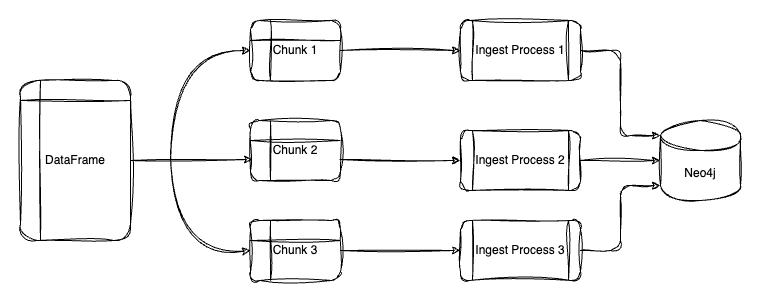

The diagram above was exported from draw.io. Its source (the exported page's mxGraphModel, read from the mxfile embedded in the PNG):
<mxGraphModel dx="1054" dy="696" grid="1" gridSize="10" guides="1" tooltips="1" connect="1" arrows="1" fold="1" page="1" pageScale="1" pageWidth="850" pageHeight="1100" math="0" shadow="0">
  <root>
    <mxCell id="0" />
    <mxCell id="1" parent="0" />
    <mxCell id="VzUmcalP01DyTCPIiZWe-1" value="DataFrame" style="shape=internalStorage;whiteSpace=wrap;html=1;backgroundOutline=1;rounded=1;labelBackgroundColor=none;sketch=1;curveFitting=1;jiggle=2;" vertex="1" parent="1">
      <mxGeometry x="40" y="200" width="110" height="160" as="geometry" />
    </mxCell>
    <mxCell id="VzUmcalP01DyTCPIiZWe-2" value="Chunk 1" style="shape=internalStorage;whiteSpace=wrap;html=1;backgroundOutline=1;rounded=1;labelBackgroundColor=none;sketch=1;curveFitting=1;jiggle=2;" vertex="1" parent="1">
      <mxGeometry x="270" y="140" width="90" height="60" as="geometry" />
    </mxCell>
    <mxCell id="VzUmcalP01DyTCPIiZWe-3" value="Chunk 2" style="shape=internalStorage;whiteSpace=wrap;html=1;backgroundOutline=1;rounded=1;labelBackgroundColor=none;sketch=1;curveFitting=1;jiggle=2;" vertex="1" parent="1">
      <mxGeometry x="270" y="240" width="90" height="60" as="geometry" />
    </mxCell>
    <mxCell id="VzUmcalP01DyTCPIiZWe-4" value="Chunk 3" style="shape=internalStorage;whiteSpace=wrap;html=1;backgroundOutline=1;rounded=1;labelBackgroundColor=none;sketch=1;curveFitting=1;jiggle=2;" vertex="1" parent="1">
      <mxGeometry x="270" y="340" width="90" height="60" as="geometry" />
    </mxCell>
    <mxCell id="VzUmcalP01DyTCPIiZWe-5" value="Ingest Process 2" style="shape=process;whiteSpace=wrap;html=1;backgroundOutline=1;rounded=1;labelBackgroundColor=none;sketch=1;curveFitting=1;jiggle=2;" vertex="1" parent="1">
      <mxGeometry x="480" y="250" width="120" height="60" as="geometry" />
    </mxCell>
    <mxCell id="VzUmcalP01DyTCPIiZWe-6" value="Neo4j" style="shape=cylinder3;whiteSpace=wrap;html=1;boundedLbl=1;backgroundOutline=1;size=15;rounded=1;labelBackgroundColor=none;sketch=1;curveFitting=1;jiggle=2;" vertex="1" parent="1">
      <mxGeometry x="680" y="240" width="80" height="80" as="geometry" />
    </mxCell>
    <mxCell id="VzUmcalP01DyTCPIiZWe-7" value="" style="endArrow=classic;html=1;rounded=1;exitX=1;exitY=0.5;exitDx=0;exitDy=0;entryX=0;entryY=0.5;entryDx=0;entryDy=0;labelBackgroundColor=none;fontColor=default;sketch=1;curveFitting=1;jiggle=2;" edge="1" parent="1" source="VzUmcalP01DyTCPIiZWe-4" target="VzUmcalP01DyTCPIiZWe-18">
      <mxGeometry width="50" height="50" relative="1" as="geometry">
        <mxPoint x="480" y="380" as="sourcePoint" />
        <mxPoint x="560" y="295" as="targetPoint" />
      </mxGeometry>
    </mxCell>
    <mxCell id="VzUmcalP01DyTCPIiZWe-8" value="" style="endArrow=classic;html=1;rounded=1;exitX=0.989;exitY=0.65;exitDx=0;exitDy=0;exitPerimeter=0;entryX=0;entryY=0.5;entryDx=0;entryDy=0;labelBackgroundColor=none;fontColor=default;sketch=1;curveFitting=1;jiggle=2;" edge="1" parent="1" source="VzUmcalP01DyTCPIiZWe-3" target="VzUmcalP01DyTCPIiZWe-5">
      <mxGeometry width="50" height="50" relative="1" as="geometry">
        <mxPoint x="420" y="270" as="sourcePoint" />
        <mxPoint x="560" y="280" as="targetPoint" />
      </mxGeometry>
    </mxCell>
    <mxCell id="VzUmcalP01DyTCPIiZWe-9" value="" style="endArrow=classic;html=1;rounded=1;entryX=0;entryY=0.5;entryDx=0;entryDy=0;exitX=1;exitY=0.5;exitDx=0;exitDy=0;labelBackgroundColor=none;fontColor=default;sketch=1;curveFitting=1;jiggle=2;" edge="1" parent="1" source="VzUmcalP01DyTCPIiZWe-2" target="VzUmcalP01DyTCPIiZWe-17">
      <mxGeometry width="50" height="50" relative="1" as="geometry">
        <mxPoint x="480" y="170" as="sourcePoint" />
        <mxPoint x="530" y="120" as="targetPoint" />
      </mxGeometry>
    </mxCell>
    <mxCell id="VzUmcalP01DyTCPIiZWe-10" value="" style="endArrow=classic;html=1;rounded=1;exitX=1;exitY=0.5;exitDx=0;exitDy=0;entryX=0;entryY=0.5;entryDx=0;entryDy=0;entryPerimeter=0;labelBackgroundColor=none;fontColor=default;sketch=1;curveFitting=1;jiggle=2;" edge="1" parent="1" source="VzUmcalP01DyTCPIiZWe-5" target="VzUmcalP01DyTCPIiZWe-6">
      <mxGeometry width="50" height="50" relative="1" as="geometry">
        <mxPoint x="610" y="290" as="sourcePoint" />
        <mxPoint x="660" y="240" as="targetPoint" />
      </mxGeometry>
    </mxCell>
    <mxCell id="VzUmcalP01DyTCPIiZWe-12" value="" style="curved=1;endArrow=classic;html=1;rounded=1;entryX=0;entryY=0.5;entryDx=0;entryDy=0;labelBackgroundColor=none;fontColor=default;sketch=1;curveFitting=1;jiggle=2;" edge="1" parent="1" target="VzUmcalP01DyTCPIiZWe-2">
      <mxGeometry width="50" height="50" relative="1" as="geometry">
        <mxPoint x="190" y="280" as="sourcePoint" />
        <mxPoint x="350" y="150" as="targetPoint" />
        <Array as="points">
          <mxPoint x="190" y="170" />
        </Array>
      </mxGeometry>
    </mxCell>
    <mxCell id="VzUmcalP01DyTCPIiZWe-13" value="" style="curved=1;endArrow=classic;html=1;rounded=1;entryX=0;entryY=0.5;entryDx=0;entryDy=0;labelBackgroundColor=none;fontColor=default;sketch=1;curveFitting=1;jiggle=2;" edge="1" parent="1">
      <mxGeometry width="50" height="50" relative="1" as="geometry">
        <mxPoint x="190" y="270" as="sourcePoint" />
        <mxPoint x="270" y="370" as="targetPoint" />
        <Array as="points">
          <mxPoint x="190" y="380" />
        </Array>
      </mxGeometry>
    </mxCell>
    <mxCell id="VzUmcalP01DyTCPIiZWe-14" value="" style="endArrow=classic;html=1;rounded=1;entryX=0.022;entryY=0.65;entryDx=0;entryDy=0;entryPerimeter=0;exitX=1;exitY=0.5;exitDx=0;exitDy=0;labelBackgroundColor=none;fontColor=default;sketch=1;curveFitting=1;jiggle=2;" edge="1" parent="1" source="VzUmcalP01DyTCPIiZWe-1" target="VzUmcalP01DyTCPIiZWe-3">
      <mxGeometry width="50" height="50" relative="1" as="geometry">
        <mxPoint x="170" y="310" as="sourcePoint" />
        <mxPoint x="250" y="300" as="targetPoint" />
        <Array as="points" />
      </mxGeometry>
    </mxCell>
    <mxCell id="VzUmcalP01DyTCPIiZWe-17" value="Ingest Process 1" style="shape=process;whiteSpace=wrap;html=1;backgroundOutline=1;rounded=1;labelBackgroundColor=none;sketch=1;curveFitting=1;jiggle=2;" vertex="1" parent="1">
      <mxGeometry x="480" y="140" width="120" height="60" as="geometry" />
    </mxCell>
    <mxCell id="VzUmcalP01DyTCPIiZWe-18" value="Ingest Process 3" style="shape=process;whiteSpace=wrap;html=1;backgroundOutline=1;rounded=1;labelBackgroundColor=none;sketch=1;curveFitting=1;jiggle=2;" vertex="1" parent="1">
      <mxGeometry x="480" y="340" width="120" height="60" as="geometry" />
    </mxCell>
    <mxCell id="VzUmcalP01DyTCPIiZWe-19" style="edgeStyle=orthogonalEdgeStyle;rounded=1;orthogonalLoop=1;jettySize=auto;html=1;entryX=0;entryY=0;entryDx=0;entryDy=15;entryPerimeter=0;labelBackgroundColor=none;fontColor=default;sketch=1;curveFitting=1;jiggle=2;" edge="1" parent="1" source="VzUmcalP01DyTCPIiZWe-17" target="VzUmcalP01DyTCPIiZWe-6">
      <mxGeometry relative="1" as="geometry" />
    </mxCell>
    <mxCell id="VzUmcalP01DyTCPIiZWe-20" style="edgeStyle=orthogonalEdgeStyle;rounded=1;orthogonalLoop=1;jettySize=auto;html=1;entryX=0;entryY=1;entryDx=0;entryDy=-15;entryPerimeter=0;labelBackgroundColor=none;fontColor=default;sketch=1;curveFitting=1;jiggle=2;" edge="1" parent="1" source="VzUmcalP01DyTCPIiZWe-18" target="VzUmcalP01DyTCPIiZWe-6">
      <mxGeometry relative="1" as="geometry" />
    </mxCell>
  </root>
</mxGraphModel>